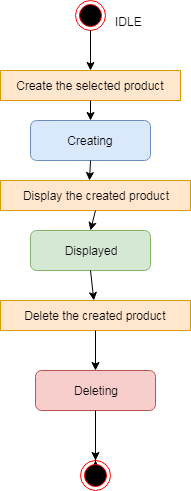

The diagram above was exported from draw.io. Its source (the exported page's mxGraphModel, read from the mxfile embedded in the PNG):
<mxGraphModel dx="840" dy="435" grid="1" gridSize="10" guides="1" tooltips="1" connect="1" arrows="1" fold="1" page="1" pageScale="1" pageWidth="850" pageHeight="1100" math="0" shadow="0">
  <root>
    <mxCell id="0" />
    <mxCell id="1" parent="0" />
    <mxCell id="GSKp1efRmnGyoQXfyVX8-2" value="Create the selected product" style="rounded=0;whiteSpace=wrap;html=1;fillColor=#ffe6cc;strokeColor=#d79b00;" vertex="1" parent="1">
      <mxGeometry x="220" y="80" width="180" height="30" as="geometry" />
    </mxCell>
    <mxCell id="GSKp1efRmnGyoQXfyVX8-3" value="Creating" style="rounded=1;whiteSpace=wrap;html=1;fillColor=#dae8fc;strokeColor=#6c8ebf;" vertex="1" parent="1">
      <mxGeometry x="250" y="130" width="120" height="40" as="geometry" />
    </mxCell>
    <mxCell id="GSKp1efRmnGyoQXfyVX8-4" value="Display the created product" style="rounded=0;whiteSpace=wrap;html=1;fillColor=#ffe6cc;strokeColor=#d79b00;" vertex="1" parent="1">
      <mxGeometry x="220" y="190" width="190" height="30" as="geometry" />
    </mxCell>
    <mxCell id="GSKp1efRmnGyoQXfyVX8-5" value="Displayed" style="rounded=1;whiteSpace=wrap;html=1;fillColor=#d5e8d4;strokeColor=#82b366;" vertex="1" parent="1">
      <mxGeometry x="250" y="240" width="120" height="40" as="geometry" />
    </mxCell>
    <mxCell id="GSKp1efRmnGyoQXfyVX8-6" value="Delete the created product" style="rounded=0;whiteSpace=wrap;html=1;fillColor=#ffe6cc;strokeColor=#d79b00;" vertex="1" parent="1">
      <mxGeometry x="220" y="310" width="190" height="30" as="geometry" />
    </mxCell>
    <mxCell id="GSKp1efRmnGyoQXfyVX8-7" value="Deleting" style="rounded=1;whiteSpace=wrap;html=1;fillColor=#f8cecc;strokeColor=#b85450;" vertex="1" parent="1">
      <mxGeometry x="255" y="380" width="120" height="40" as="geometry" />
    </mxCell>
    <mxCell id="GSKp1efRmnGyoQXfyVX8-10" value="" style="ellipse;html=1;shape=endState;fillColor=#000000;strokeColor=#ff0000;" vertex="1" parent="1">
      <mxGeometry x="295" y="10" width="30" height="30" as="geometry" />
    </mxCell>
    <mxCell id="GSKp1efRmnGyoQXfyVX8-16" style="edgeStyle=orthogonalEdgeStyle;rounded=0;orthogonalLoop=1;jettySize=auto;html=1;" edge="1" parent="1" source="GSKp1efRmnGyoQXfyVX8-11">
      <mxGeometry relative="1" as="geometry">
        <mxPoint x="315" y="470" as="targetPoint" />
      </mxGeometry>
    </mxCell>
    <mxCell id="GSKp1efRmnGyoQXfyVX8-11" value="" style="ellipse;html=1;shape=endState;fillColor=#000000;strokeColor=#ff0000;" vertex="1" parent="1">
      <mxGeometry x="300" y="470" width="30" height="30" as="geometry" />
    </mxCell>
    <mxCell id="GSKp1efRmnGyoQXfyVX8-13" value="" style="endArrow=classic;html=1;entryX=0.5;entryY=0;entryDx=0;entryDy=0;exitX=0.5;exitY=1;exitDx=0;exitDy=0;" edge="1" parent="1" source="GSKp1efRmnGyoQXfyVX8-7" target="GSKp1efRmnGyoQXfyVX8-11">
      <mxGeometry width="50" height="50" relative="1" as="geometry">
        <mxPoint x="290" y="410" as="sourcePoint" />
        <mxPoint x="310" y="390" as="targetPoint" />
      </mxGeometry>
    </mxCell>
    <mxCell id="GSKp1efRmnGyoQXfyVX8-15" value="" style="endArrow=classic;html=1;exitX=0.5;exitY=1;exitDx=0;exitDy=0;entryX=0.5;entryY=0;entryDx=0;entryDy=0;" edge="1" parent="1" source="GSKp1efRmnGyoQXfyVX8-6" target="GSKp1efRmnGyoQXfyVX8-7">
      <mxGeometry width="50" height="50" relative="1" as="geometry">
        <mxPoint x="220" y="540" as="sourcePoint" />
        <mxPoint x="270" y="490" as="targetPoint" />
      </mxGeometry>
    </mxCell>
    <mxCell id="GSKp1efRmnGyoQXfyVX8-18" value="" style="endArrow=classic;html=1;exitX=0.5;exitY=1;exitDx=0;exitDy=0;" edge="1" parent="1" source="GSKp1efRmnGyoQXfyVX8-5" target="GSKp1efRmnGyoQXfyVX8-6">
      <mxGeometry width="50" height="50" relative="1" as="geometry">
        <mxPoint x="220" y="570" as="sourcePoint" />
        <mxPoint x="270" y="520" as="targetPoint" />
      </mxGeometry>
    </mxCell>
    <mxCell id="GSKp1efRmnGyoQXfyVX8-19" value="" style="endArrow=classic;html=1;exitX=0.5;exitY=1;exitDx=0;exitDy=0;entryX=0.5;entryY=0;entryDx=0;entryDy=0;" edge="1" parent="1" source="GSKp1efRmnGyoQXfyVX8-4" target="GSKp1efRmnGyoQXfyVX8-5">
      <mxGeometry width="50" height="50" relative="1" as="geometry">
        <mxPoint x="220" y="570" as="sourcePoint" />
        <mxPoint x="270" y="520" as="targetPoint" />
      </mxGeometry>
    </mxCell>
    <mxCell id="GSKp1efRmnGyoQXfyVX8-20" value="" style="endArrow=classic;html=1;exitX=0.5;exitY=1;exitDx=0;exitDy=0;entryX=0.468;entryY=0;entryDx=0;entryDy=0;entryPerimeter=0;" edge="1" parent="1" source="GSKp1efRmnGyoQXfyVX8-3" target="GSKp1efRmnGyoQXfyVX8-4">
      <mxGeometry width="50" height="50" relative="1" as="geometry">
        <mxPoint x="220" y="570" as="sourcePoint" />
        <mxPoint x="270" y="520" as="targetPoint" />
      </mxGeometry>
    </mxCell>
    <mxCell id="GSKp1efRmnGyoQXfyVX8-21" value="" style="endArrow=classic;html=1;exitX=0.5;exitY=1;exitDx=0;exitDy=0;" edge="1" parent="1" source="GSKp1efRmnGyoQXfyVX8-2">
      <mxGeometry width="50" height="50" relative="1" as="geometry">
        <mxPoint x="220" y="570" as="sourcePoint" />
        <mxPoint x="310" y="130" as="targetPoint" />
      </mxGeometry>
    </mxCell>
    <mxCell id="GSKp1efRmnGyoQXfyVX8-22" value="" style="endArrow=classic;html=1;exitX=0.5;exitY=1;exitDx=0;exitDy=0;" edge="1" parent="1" source="GSKp1efRmnGyoQXfyVX8-10">
      <mxGeometry width="50" height="50" relative="1" as="geometry">
        <mxPoint x="220" y="570" as="sourcePoint" />
        <mxPoint x="310" y="80" as="targetPoint" />
      </mxGeometry>
    </mxCell>
    <mxCell id="GSKp1efRmnGyoQXfyVX8-26" value="IDLE" style="text;html=1;resizable=0;points=[];autosize=1;align=left;verticalAlign=top;spacingTop=-4;" vertex="1" parent="1">
      <mxGeometry x="333" y="22" width="40" height="20" as="geometry" />
    </mxCell>
  </root>
</mxGraphModel>